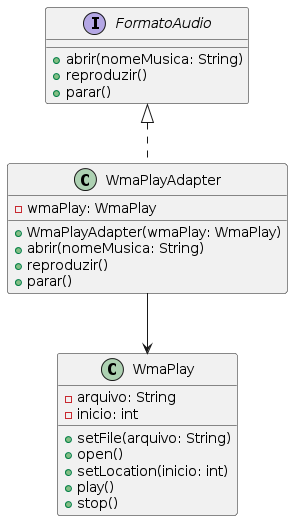

The diagram above was rendered by PlantUML. Its source (embedded in the PNG):
@startuml
class WmaPlayAdapter {
    - wmaPlay: WmaPlay
    + WmaPlayAdapter(wmaPlay: WmaPlay)
    + abrir(nomeMusica: String)
    + reproduzir()
    + parar()
}

class WmaPlay {
    - arquivo: String
    - inicio: int
    + setFile(arquivo: String)
    + open()
    + setLocation(inicio: int)
    + play()
    + stop()
}

interface FormatoAudio {
    + abrir(nomeMusica: String)
    + reproduzir()
    + parar()
}

WmaPlayAdapter .up.|> FormatoAudio
WmaPlayAdapter -down-> WmaPlay
@enduml